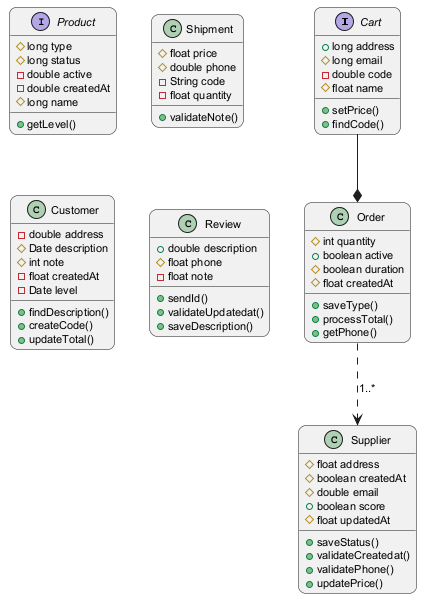

The diagram above was rendered by PlantUML. Its source (embedded in the PNG):
@startuml
skinparam backgroundColor #FFFFFF
skinparam roundCorner 15
skinparam defaultFontSize 11
interface Cart {
  +long address
  #long email
  -double code
  #float name
  +setPrice()
  +findCode()
}
interface Product {
  #long type
  #long status
  -double active
  -double createdAt
  #long name
  +getLevel()
}
class Shipment {
  #float price
  #double phone
  -String code
  -float quantity
  +validateNote()
}
class Order {
  #int quantity
  +boolean active
  #boolean duration
  #float createdAt
  +saveType()
  +processTotal()
  +getPhone()
}
class Customer {
  -double address
  #Date description
  #int note
  -float createdAt
  -Date level
  +findDescription()
  +createCode()
  +updateTotal()
}
class Supplier {
  #float address
  #boolean createdAt
  #double email
  +boolean score
  #float updatedAt
  +saveStatus()
  +validateCreatedat()
  +validatePhone()
  +updatePrice()
}
class Review {
  +double description
  #float phone
  -float note
  +sendId()
  +validateUpdatedat()
  +saveDescription()
}
Order ..> Supplier : "1..*"
Cart --* Order
@enduml